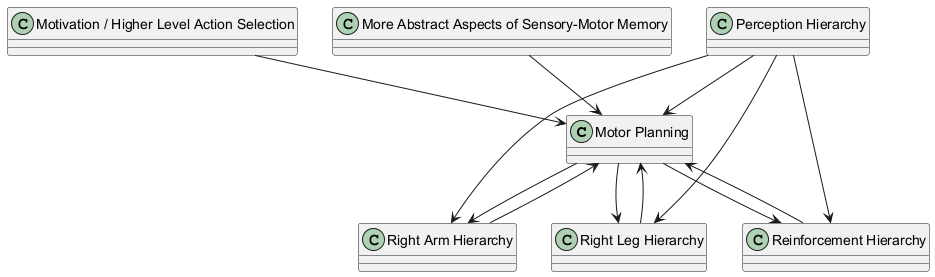

The diagram above was rendered by PlantUML. Its source (embedded in the PNG):
@startuml
class "Motor Planning"
class "Right Arm Hierarchy"
class "Right Leg Hierarchy"
class "Reinforcement Hierarchy"
class "Perception Hierarchy"
class "More Abstract Aspects of Sensory-Motor Memory"
class "Motivation / Higher Level Action Selection"

"Motor Planning" --> "Right Arm Hierarchy"
"Motor Planning" --> "Right Leg Hierarchy"
"Motor Planning" --> "Reinforcement Hierarchy"

"Right Arm Hierarchy" --> "Motor Planning"
"Right Leg Hierarchy" --> "Motor Planning"
"Reinforcement Hierarchy" --> "Motor Planning"

"Perception Hierarchy" --> "Motor Planning"
"Perception Hierarchy" --> "Right Arm Hierarchy"
"Perception Hierarchy" --> "Right Leg Hierarchy"
"Perception Hierarchy" --> "Reinforcement Hierarchy"

"More Abstract Aspects of Sensory-Motor Memory" --> "Motor Planning"
"Motivation / Higher Level Action Selection" --> "Motor Planning"
@enduml